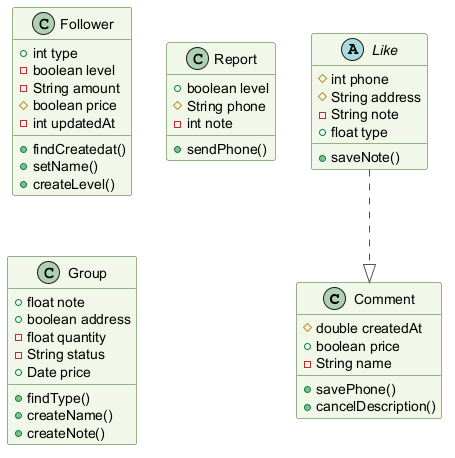

The diagram above was rendered by PlantUML. Its source (embedded in the PNG):
@startuml
skinparam backgroundColor #FFFFFF
skinparam classBackgroundColor #F1F8E9
skinparam classBorderColor #33691E
skinparam ArrowColor #555555
class Comment {
  #double createdAt
  +boolean price
  -String name
  +savePhone()
  +cancelDescription()
}
class Follower {
  +int type
  -boolean level
  -String amount
  #boolean price
  -int updatedAt
  +findCreatedat()
  +setName()
  +createLevel()
}
class Report {
  +boolean level
  #String phone
  -int note
  +sendPhone()
}
class Group {
  +float note
  +boolean address
  -float quantity
  -String status
  +Date price
  +findType()
  +createName()
  +createNote()
}
abstract class Like {
  #int phone
  #String address
  -String note
  +float type
  +saveNote()
}
Like ..|> Comment
@enduml